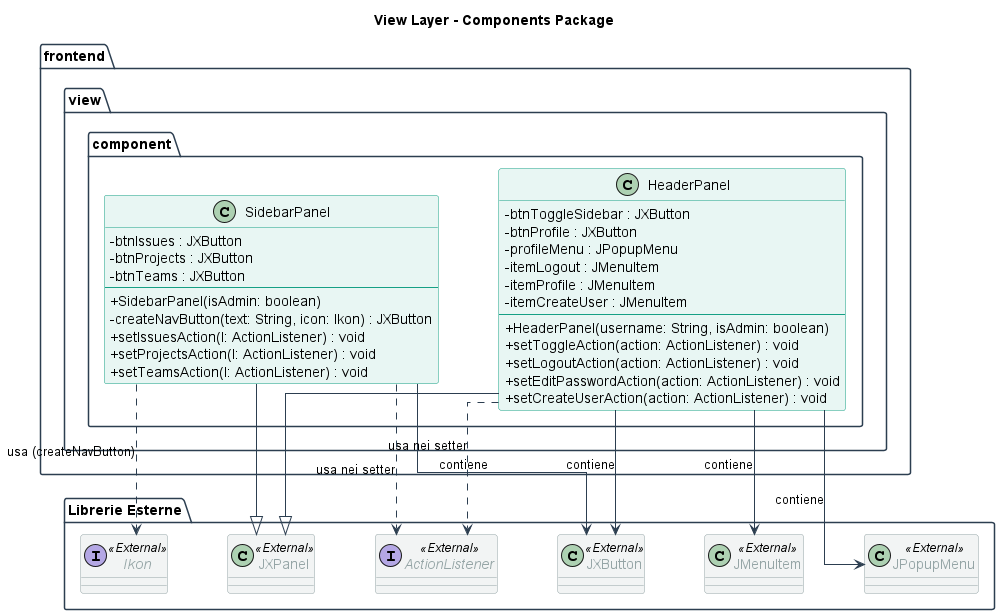

The diagram above was rendered by PlantUML. Its source (embedded in the PNG):
@startuml view_component

skinparam linetype ortho
skinparam nodesep 60
skinparam ranksep 60
skinparam classAttributeIconSize 0
skinparam shadowing false
skinparam wrapWidth 350

skinparam package {
    BackgroundColor White
    BorderColor #2C3E50
}
skinparam class {
    BackgroundColor #E8F6F3
    BorderColor #16A085
    ArrowColor #2C3E50
}
skinparam class<<External>> {
    BackgroundColor #F2F4F4
    BorderColor #95A5A6
    FontColor #95A5A6
}

title View Layer - Components Package

package "Librerie Esterne" {
    class "JXPanel" as JXPanel_Ext <<External>> {}
    class "JXButton" as JXButton_Ext <<External>> {}
    class "JPopupMenu" as JPopupMenu_Ext <<External>> {}
    class "JMenuItem" as JMenuItem_Ext <<External>> {}
    interface "ActionListener" as ActionListener_Ext <<External>> {}
    interface "Ikon" as Ikon_Ext <<External>> {}
}

package "frontend.view.component" {

    class HeaderPanel {
        - btnToggleSidebar : JXButton
        - btnProfile : JXButton
        - profileMenu : JPopupMenu
        - itemLogout : JMenuItem
        - itemProfile : JMenuItem
        - itemCreateUser : JMenuItem
        --
        + HeaderPanel(username: String, isAdmin: boolean)
        + setToggleAction(action: ActionListener) : void
        + setLogoutAction(action: ActionListener) : void
        + setEditPasswordAction(action: ActionListener) : void
        + setCreateUserAction(action: ActionListener) : void
    }

    class SidebarPanel {
        - btnIssues : JXButton
        - btnProjects : JXButton
        - btnTeams : JXButton
        --
        + SidebarPanel(isAdmin: boolean)
        - createNavButton(text: String, icon: Ikon) : JXButton
        + setIssuesAction(l: ActionListener) : void
        + setProjectsAction(l: ActionListener) : void
        + setTeamsAction(l: ActionListener) : void
    }

}

HeaderPanel --|> JXPanel_Ext
SidebarPanel --|> JXPanel_Ext
HeaderPanel --> JXButton_Ext : contiene
HeaderPanel --> JPopupMenu_Ext : contiene
HeaderPanel --> JMenuItem_Ext : contiene
SidebarPanel --> JXButton_Ext : contiene
HeaderPanel ..> ActionListener_Ext : usa nei setter
SidebarPanel ..> ActionListener_Ext : usa nei setter
SidebarPanel ..> Ikon_Ext : usa (createNavButton)

@enduml